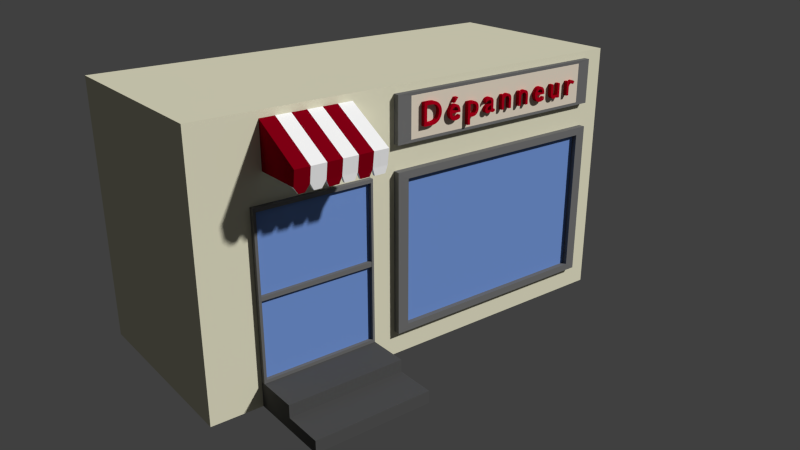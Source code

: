 # Source: Drugstore.blend  (saved by Blender 2.72.0; exported with 4.5.12 LTS)
import bpy
from mathutils import Matrix  # noqa: F401  (used for matrix-valued properties, if any)

bpy.ops.wm.read_factory_settings(use_empty=True)
scene = bpy.context.scene
scene.name = 'Scene'

# ---- collections
col_collection_1 = bpy.data.collections.new('Collection 1'); scene.collection.children.link(col_collection_1)

# ---- materials (node trees are filled in below, after node groups)
mat_auventblanc = bpy.data.materials.new('AuventBlanc')
mat_auventblanc.alpha_threshold = 0.0
mat_auventblanc.diffuse_color = (1.0, 1.0, 1.0, 1.0)
mat_auventblanc.roughness = 0.5
mat_auventrouge = bpy.data.materials.new('AuventRouge')
mat_auventrouge.alpha_threshold = 0.0
mat_auventrouge.diffuse_color = (0.2346, 0.0, 0.007499, 1.0)
mat_auventrouge.roughness = 0.5
mat_betondepanneur = bpy.data.materials.new('BetonDepanneur')
mat_betondepanneur.alpha_threshold = 0.0
mat_betondepanneur.diffuse_color = (0.0865, 0.0865, 0.0865, 1.0)
mat_betondepanneur.roughness = 0.5
mat_text = bpy.data.materials.new('Text')
mat_text.alpha_threshold = 0.0
mat_text.diffuse_color = (0.4452, 0.0, 0.01161, 1.0)
mat_text.roughness = 0.5
mat_metalbordures = bpy.data.materials.new('MetalBordures')
mat_metalbordures.alpha_threshold = 0.0
mat_metalbordures.diffuse_color = (0.1683, 0.1683, 0.1683, 1.0)
mat_metalbordures.roughness = 0.5
mat_panneau = bpy.data.materials.new('Panneau')
mat_panneau.alpha_threshold = 0.0
mat_panneau.diffuse_color = (0.7991, 0.7084, 0.5776, 1.0)
mat_panneau.roughness = 0.5
mat_vitres = bpy.data.materials.new('Vitres')
mat_vitres.alpha_threshold = 0.0
mat_vitres.diffuse_color = (0.1714, 0.3005, 0.6724, 1.0)
mat_vitres.roughness = 0.5
mat_mursdepanneur = bpy.data.materials.new('MursDepanneur')
mat_mursdepanneur.alpha_threshold = 0.0
mat_mursdepanneur.diffuse_color = (0.7991, 0.7758, 0.5776, 1.0)
mat_mursdepanneur.roughness = 0.5

# ---- material node trees
mat_auventblanc.use_nodes = True; mat_auventblanc.node_tree.nodes.clear()
_N = mat_auventblanc.node_tree.nodes; _L = mat_auventblanc.node_tree.links
n0 = _N.new('ShaderNodeOutputMaterial'); n0.name = 'Material Output'; n0.location = (300, 300)
n1 = _N.new('ShaderNodeBsdfDiffuse'); n1.name = 'Diffuse BSDF'; n1.location = (10, 300)
n1.inputs[0].default_value = (1.0, 1.0, 1.0, 1.0)
_L.new(n1.outputs[0], n0.inputs[0])
n0.is_active_output = True
mat_auventrouge.use_nodes = True; mat_auventrouge.node_tree.nodes.clear()
_N = mat_auventrouge.node_tree.nodes; _L = mat_auventrouge.node_tree.links
n0 = _N.new('ShaderNodeOutputMaterial'); n0.name = 'Material Output'; n0.location = (300, 300)
n1 = _N.new('ShaderNodeBsdfDiffuse'); n1.name = 'Diffuse BSDF'; n1.location = (10, 300)
n1.inputs[0].default_value = (0.2346, 0.0, 0.007499, 1.0)
_L.new(n1.outputs[0], n0.inputs[0])
n0.is_active_output = True
mat_betondepanneur.use_nodes = True; mat_betondepanneur.node_tree.nodes.clear()
_N = mat_betondepanneur.node_tree.nodes; _L = mat_betondepanneur.node_tree.links
n0 = _N.new('ShaderNodeOutputMaterial'); n0.name = 'Material Output'; n0.location = (300, 300)
n1 = _N.new('ShaderNodeBsdfDiffuse'); n1.name = 'Diffuse BSDF'; n1.location = (10, 300)
n1.inputs[0].default_value = (0.08714, 0.08714, 0.08714, 1.0)
_L.new(n1.outputs[0], n0.inputs[0])
n0.is_active_output = True
mat_text.use_nodes = True; mat_text.node_tree.nodes.clear()
_N = mat_text.node_tree.nodes; _L = mat_text.node_tree.links
n0 = _N.new('ShaderNodeOutputMaterial'); n0.name = 'Material Output'; n0.location = (300, 300)
n1 = _N.new('ShaderNodeBsdfDiffuse'); n1.name = 'Diffuse BSDF'; n1.location = (10, 300)
n1.inputs[0].default_value = (0.448, 0.0, 0.01151, 1.0)
_L.new(n1.outputs[0], n0.inputs[0])
n0.is_active_output = True
mat_metalbordures.use_nodes = True; mat_metalbordures.node_tree.nodes.clear()
_N = mat_metalbordures.node_tree.nodes; _L = mat_metalbordures.node_tree.links
n0 = _N.new('ShaderNodeOutputMaterial'); n0.name = 'Material Output'; n0.location = (300, 300)
n1 = _N.new('ShaderNodeBsdfDiffuse'); n1.name = 'Diffuse BSDF'; n1.location = (10, 300)
n1.inputs[0].default_value = (0.1679, 0.1679, 0.1679, 1.0)
_L.new(n1.outputs[0], n0.inputs[0])
n0.is_active_output = True
mat_panneau.use_nodes = True; mat_panneau.node_tree.nodes.clear()
_N = mat_panneau.node_tree.nodes; _L = mat_panneau.node_tree.links
n0 = _N.new('ShaderNodeOutputMaterial'); n0.name = 'Material Output'; n0.location = (300, 300)
n1 = _N.new('ShaderNodeBsdfDiffuse'); n1.name = 'Diffuse BSDF'; n1.location = (10, 300)
n1.inputs[0].default_value = (0.8, 0.7101, 0.5795, 1.0)
_L.new(n1.outputs[0], n0.inputs[0])
n0.is_active_output = True
mat_vitres.use_nodes = True; mat_vitres.node_tree.nodes.clear()
_N = mat_vitres.node_tree.nodes; _L = mat_vitres.node_tree.links
n0 = _N.new('ShaderNodeOutputMaterial'); n0.name = 'Material Output'; n0.location = (300, 300)
n1 = _N.new('ShaderNodeBsdfDiffuse'); n1.name = 'Diffuse BSDF'; n1.location = (10, 300)
n1.inputs[0].default_value = (0.1706, 0.3017, 0.6738, 1.0)
_L.new(n1.outputs[0], n0.inputs[0])
n0.is_active_output = True
mat_mursdepanneur.use_nodes = True; mat_mursdepanneur.node_tree.nodes.clear()
_N = mat_mursdepanneur.node_tree.nodes; _L = mat_mursdepanneur.node_tree.links
n0 = _N.new('ShaderNodeOutputMaterial'); n0.name = 'Material Output'; n0.location = (300, 300)
n1 = _N.new('ShaderNodeBsdfDiffuse'); n1.name = 'Diffuse BSDF'; n1.location = (10, 300)
n1.inputs[0].default_value = (0.8007, 0.7733, 0.58, 1.0)
_L.new(n1.outputs[0], n0.inputs[0])
n0.is_active_output = True

# ---- world
world_world = bpy.data.worlds.new('World'); scene.world = world_world
world_world.color = (0.05088, 0.05088, 0.05088)
world_world.use_sun_shadow = False
world_world.sun_shadow_jitter_overblur = 0.0
world_world.cycles.sampling_method = 'MANUAL'
world_world.cycles.sample_map_resolution = 256

# ---- cameras
cam_camera_001 = bpy.data.cameras.new('Camera.001')
cam_camera_001.clip_end = 100.0
cam_camera_001.lens = 35.0
cam_camera_001.sensor_width = 32.0
cam_camera_001.sensor_height = 18.0
cam_camera_001.display_size = 2.0
cam_camera_001.dof.focus_distance = 0.0

# ---- meshes
me_cube_009 = bpy.data.meshes.new('Cube.009')
me_cube_009.from_pydata([(-1.0, -1.0, -1.0), (-1.0, 1.0, -1.0), (1.0, 1.0, -1.0), (1.0, -1.0, -1.0), (-1.0, -1.084, -0.3177), (-1.0, 1.0, 1.0), (1.0, 1.0, 1.0), (1.0, -1.084, -0.3177), (-1.0, -0.9335, -0.2223), (-1.0, -0.8553, -1.0), (1.0, -0.9335, -0.2223), (1.0, -0.8553, -1.0), (-0.6667, 1.0, 1.0), (-0.3333, 1.0, 1.0), (2.98e-08, 1.0, 1.0), (0.3333, 1.0, 1.0), (0.6667, 1.0, 1.0), (0.6667, 1.0, -1.0), (0.3333, 1.0, -1.0), (-2.98e-08, 1.0, -1.0), (-0.3333, 1.0, -1.0), (-0.6667, 1.0, -1.0), (0.6667, -1.084, -0.3177), (0.3333, -1.084, -0.3177), (-2.98e-08, -1.084, -0.3177), (-0.3333, -1.084, -0.3177), (-0.6667, -1.084, -0.3177), (-0.6667, -1.0, -1.0), (-0.3333, -1.0, -1.0), (2.98e-08, -1.0, -1.0), (0.3333, -1.0, -1.0), (0.6667, -1.0, -1.0), (-0.6667, -0.8553, -1.0), (-0.3333, -0.8553, -1.0), (2.98e-08, -0.8553, -1.0), (0.3333, -0.8553, -1.0), (0.6667, -0.8553, -1.0), (0.6667, -0.9335, -0.2223), (0.3333, -0.9335, -0.2223), (-2.98e-08, -0.9335, -0.2223), (-0.3333, -0.9335, -0.2223), (-0.6667, -0.9335, -0.2223), (-0.8981, -0.9558, -1.294), (-0.8981, -0.8996, -1.294), (-0.7686, -0.9558, -1.294), (-0.7686, -0.8996, -1.294), (-0.582, -0.9633, -1.291), (-0.418, -0.9633, -1.291), (-0.582, -0.892, -1.291), (-0.418, -0.892, -1.291), (-0.2754, -0.9749, -1.294), (-0.0579, -0.9749, -1.294), (-0.2754, -0.8804, -1.294), (-0.0579, -0.8804, -1.294), (0.05537, -0.976, -1.296), (0.278, -0.976, -1.296), (0.05537, -0.8793, -1.296), (0.278, -0.8793, -1.296), (0.3972, -0.9723, -1.307), (0.6028, -0.9723, -1.307), (0.3972, -0.883, -1.307), (0.6028, -0.883, -1.307), (0.9524, -0.9793, -1.317), (0.9524, -0.876, -1.317), (0.7143, -0.9793, -1.317), (0.7143, -0.876, -1.317), (-1.0, -0.9277, -1.0), (-0.8333, -1.0, -1.0), (-0.8333, -0.8553, -1.0), (-0.6667, -0.9277, -1.0), (-0.8981, -0.9277, -1.294), (-0.8333, -0.9558, -1.294), (-0.8333, -0.8996, -1.294), (-0.7686, -0.9277, -1.294), (-0.7176, -0.8774, -1.147), (-0.7176, -0.9779, -1.147), (-0.949, -0.8774, -1.147), (-0.949, -0.9779, -1.147), (-0.7176, -0.9277, -1.147), (-0.8333, -0.9277, -1.294), (-0.8333, -0.8774, -1.147), (-0.8333, -0.9779, -1.147), (-0.949, -0.9277, -1.147), (-1.0, -1.042, -0.6588), (-1.0, 0.03323, 0.3888), (-1.0, 1.0, 0.0), (-1.0, -0.9638, -1.0), (0.8333, 1.0, 1.0), (1.0, 1.0, 0.0), (-0.8333, 1.0, -1.0), (1.0, -1.009, -0.27), (1.0, -1.042, -0.6588), (1.0, 0.07234, -1.0), (-0.8333, -1.084, -0.3177), (0.8333, -1.0, -1.0), (-1.0, -1.009, -0.27), (-1.0, 0.07234, -1.0), (1.0, 0.03323, 0.3888), (1.0, -0.9277, -1.0), (-1.0, -0.8944, -0.6112), (1.0, -0.8944, -0.6112), (0.8333, -0.8553, -1.0), (-0.8333, -0.9335, -0.2223), (-0.8333, 1.0, 1.0), (-0.5, 1.0, 1.0), (-0.1667, 1.0, 1.0), (0.1667, 1.0, 1.0), (0.5, 1.0, 1.0), (0.8333, 1.0, -1.0), (0.5, 1.0, -1.0), (0.1667, 1.0, -1.0), (-0.1667, 1.0, -1.0), (-0.5, 1.0, -1.0), (0.8333, -1.084, -0.3177), (0.5, -1.084, -0.3177), (0.1667, -1.084, -0.3177), (-0.1667, -1.084, -0.3177), (-0.5, -1.084, -0.3177), (-0.75, -1.0, -1.0), (-0.5, -1.0, -1.0), (-0.1667, -1.0, -1.0), (0.1667, -1.0, -1.0), (0.5, -1.0, -1.0), (-0.75, -0.8553, -1.0), (-0.5, -0.8553, -1.0), (-0.1667, -0.8553, -1.0), (0.1667, -0.8553, -1.0), (0.5, -0.8553, -1.0), (0.8333, -0.9335, -0.2223), (0.5, -0.9335, -0.2223), (0.1667, -0.9335, -0.2223), (-0.1667, -0.9335, -0.2223), (-0.5, -0.9335, -0.2223), (-0.6667, 1.0, 0.0), (-0.3333, 1.0, 0.0), (0.0, 1.0, 0.0), (0.3333, 1.0, 0.0), (0.6667, 1.0, 0.0), (0.6667, -1.042, -0.6588), (0.3333, -1.042, -0.6588), (0.0, -1.042, -0.6588), (-0.3333, -1.042, -0.6588), (-0.6667, -1.042, -0.6588), (-0.6667, 0.07234, -1.0), (-0.3333, 0.07234, -1.0), (0.0, 0.07234, -1.0), (0.3333, 0.07234, -1.0), (0.6667, 0.07234, -1.0), (0.6667, 0.03323, 0.3888), (0.3333, 0.03323, 0.3888), (0.0, 0.03323, 0.3888), (-0.3333, 0.03323, 0.3888), (-0.6667, 0.03323, 0.3888), (-0.6667, -0.9638, -1.0), (-0.3333, -0.9277, -1.0), (2.98e-08, -0.9277, -1.0), (0.3333, -0.9277, -1.0), (0.6667, -0.9277, -1.0), (0.6667, -1.009, -0.27), (0.3333, -1.009, -0.27), (-2.98e-08, -1.009, -0.27), (-0.3333, -1.009, -0.27), (-0.6667, -1.009, -0.27), (-0.8981, -0.9417, -1.294), (-0.801, -0.9558, -1.294), (-0.801, -0.8996, -1.294), (-0.7686, -0.9417, -1.294), (-0.6921, -0.8664, -1.074), (-0.7431, -0.9668, -1.221), (-0.9745, -0.8664, -1.074), (-0.9236, -0.9668, -1.221), (-0.5, -0.9633, -1.291), (-0.5, -0.892, -1.291), (-0.582, -0.9277, -1.291), (-0.418, -0.9277, -1.291), (-0.3756, -0.8737, -1.146), (-0.3756, -0.9816, -1.146), (-0.6244, -0.9816, -1.146), (-0.6244, -0.8737, -1.146), (-0.1667, -0.9749, -1.294), (-0.1667, -0.8804, -1.294), (-0.2754, -0.9277, -1.294), (-0.0579, -0.9277, -1.294), (-0.02895, -0.8679, -1.147), (-0.02895, -0.9874, -1.147), (-0.3044, -0.9874, -1.147), (-0.3044, -0.8679, -1.147), (0.1667, -0.976, -1.296), (0.1667, -0.8793, -1.296), (0.05537, -0.9277, -1.296), (0.278, -0.9277, -1.296), (0.3057, -0.8673, -1.148), (0.3057, -0.988, -1.148), (0.02768, -0.988, -1.148), (0.02768, -0.8673, -1.148), (0.5, -0.9723, -1.307), (0.5, -0.883, -1.307), (0.3972, -0.9277, -1.307), (0.6028, -0.9277, -1.307), (0.6347, -0.8692, -1.153), (0.6347, -0.9861, -1.153), (0.3653, -0.9861, -1.153), (0.3653, -0.8692, -1.153), (0.8333, -0.9793, -1.317), (0.9524, -0.9277, -1.317), (0.8333, -0.876, -1.317), (0.7143, -0.9277, -1.317), (0.6905, -0.9897, -1.159), (0.6905, -0.8657, -1.159), (0.9762, -0.8657, -1.159), (0.9762, -0.9897, -1.159), (-1.0, -0.8915, -1.0), (-0.9167, -1.0, -1.0), (-0.9167, -0.8553, -1.0), (-0.6667, -0.8915, -1.0), (-0.8981, -0.9136, -1.294), (-0.8657, -0.9558, -1.294), (-0.8657, -0.8996, -1.294), (-0.7686, -0.9136, -1.294), (-0.7431, -0.8885, -1.221), (-0.6921, -0.9889, -1.074), (-0.9236, -0.8885, -1.221), (-0.9745, -0.9889, -1.074), (-0.7431, -0.9277, -1.221), (-0.6921, -0.9277, -1.074), (-0.7176, -0.9025, -1.147), (-0.7176, -0.9528, -1.147), (-0.801, -0.9277, -1.294), (-0.8657, -0.9277, -1.294), (-0.8333, -0.9417, -1.294), (-0.8333, -0.9136, -1.294), (-0.8333, -0.8885, -1.221), (-0.8333, -0.8664, -1.074), (-0.8912, -0.8774, -1.147), (-0.7755, -0.8774, -1.147), (-0.8333, -0.9668, -1.221), (-0.8333, -0.9889, -1.074), (-0.7755, -0.9779, -1.147), (-0.8912, -0.9779, -1.147), (-0.9236, -0.9277, -1.221), (-0.9745, -0.9277, -1.074), (-0.949, -0.9528, -1.147), (-0.949, -0.9025, -1.147), (-1.0, 0.05279, -0.3056), (0.8333, 1.0, 0.0), (1.0, -0.9683, -0.635), (0.8333, 0.07234, -1.0), (-0.8333, 0.03323, 0.3888), (1.0, 0.05279, -0.3056), (0.6905, -0.9277, -1.159), (-0.8333, -1.009, -0.27), (-0.8333, 1.0, 0.0), (-0.5, 1.0, 0.0), (-0.1667, 1.0, 0.0), (0.1667, 1.0, 0.0), (0.5, 1.0, 0.0), (0.8333, -1.042, -0.6588), (0.5, -1.042, -0.6588), (0.1667, -1.042, -0.6588), (-0.1667, -1.042, -0.6588), (-0.5, -1.042, -0.6588), (-0.5, 0.07234, -1.0), (-0.1667, 0.07234, -1.0), (0.1667, 0.07234, -1.0), (0.5, 0.07234, -1.0), (0.8333, 0.03323, 0.3888), (0.5, 0.03323, 0.3888), (0.1667, 0.03323, 0.3888), (-0.1667, 0.03323, 0.3888), (-0.5, 0.03323, 0.3888), (-0.7431, -0.9472, -1.221), (-0.3756, -0.9277, -1.146), (-0.02895, -0.9277, -1.147), (0.3057, -0.9277, -1.148), (0.6347, -0.9277, -1.153), (0.8333, -1.009, -0.27), (0.5, -1.009, -0.27), (0.1667, -1.009, -0.27), (-0.1667, -1.009, -0.27), (-0.5, -1.009, -0.27), (-0.801, -0.9136, -1.294), (-0.7882, -0.8885, -1.221), (-0.8784, -0.9668, -1.221), (-0.9236, -0.9081, -1.221), (-0.5, -0.9277, -1.291), (-0.5, -0.8737, -1.146), (-0.5, -0.9816, -1.146), (-0.1667, -0.9277, -1.294), (-0.3044, -0.9277, -1.147), (-0.1667, -0.8679, -1.147), (-0.1667, -0.9874, -1.147), (0.1667, -0.9277, -1.296), (0.02768, -0.9277, -1.148), (0.1667, -0.8673, -1.148), (0.1667, -0.988, -1.148), (0.5, -0.9277, -1.307), (0.3653, -0.9277, -1.153), (0.5, -0.8692, -1.153), (0.5, -0.9861, -1.153), (0.8333, -0.9277, -1.317), (0.8333, -0.8657, -1.159), (0.9762, -0.9277, -1.159), (0.8333, -0.9897, -1.159), (-0.7431, -0.9081, -1.221), (-0.6921, -0.897, -1.074), (-0.6921, -0.9583, -1.074), (-0.801, -0.9417, -1.294), (-0.8657, -0.9417, -1.294), (-0.8657, -0.9136, -1.294), (-0.8784, -0.8885, -1.221), (-0.9039, -0.8664, -1.074), (-0.7627, -0.8664, -1.074), (-0.7882, -0.9668, -1.221), (-0.7627, -0.9889, -1.074), (-0.9039, -0.9889, -1.074), (-0.9236, -0.9472, -1.221), (-0.9745, -0.9583, -1.074), (-0.9745, -0.897, -1.074)], [], [(243, 85, 1, 96), (244, 88, 2, 108), (245, 91, 3, 98), (26, 93, 4, 83, 0, 212, 67, 118, 27, 142), (246, 108, 2, 92), (247, 103, 5, 84), (4, 95, 8, 99, 9, 211, 66, 86, 0, 83), (248, 100, 11, 92), (249, 208, 65, 206), (250, 102, 8, 95), (251, 133, 21, 89), (252, 134, 20, 112), (253, 135, 19, 111), (254, 136, 18, 110), (255, 137, 17, 109), (256, 138, 31, 94), (257, 139, 30, 122), (258, 140, 29, 121), (259, 141, 28, 120), (260, 142, 27, 119), (9, 96, 1, 89, 21, 143, 32, 123, 68, 213), (261, 112, 20, 144), (262, 111, 19, 145), (263, 110, 18, 146), (264, 109, 17, 147), (265, 87, 16, 148), (266, 107, 15, 149), (267, 106, 14, 150), (268, 105, 13, 151), (269, 104, 12, 152), (270, 168, 44, 166), (271, 176, 47, 174), (272, 184, 51, 182), (273, 192, 55, 190), (274, 200, 59, 198), (275, 128, 37, 158), (276, 129, 38, 159), (277, 130, 39, 160), (278, 131, 40, 161), (279, 132, 41, 162), (280, 165, 45, 218), (281, 219, 45, 165), (282, 170, 42, 216), (283, 221, 43, 215), (284, 172, 49, 174), (27, 153, 69, 214, 32, 178, 48, 173, 46, 177), (285, 175, 49, 172), (286, 177, 46, 171), (287, 180, 53, 182), (288, 186, 52, 181), (289, 183, 53, 180), (290, 185, 50, 179), (291, 188, 57, 190), (292, 194, 56, 189), (293, 191, 57, 188), (294, 193, 54, 187), (295, 196, 61, 198), (296, 202, 60, 197), (297, 199, 61, 196), (298, 201, 58, 195), (299, 205, 63, 204), (300, 209, 63, 205), (301, 210, 62, 204), (302, 207, 64, 203), (303, 223, 73, 218), (304, 224, 78, 225), (305, 220, 75, 226), (306, 227, 73, 166), (307, 228, 79, 229), (308, 217, 72, 230), (309, 231, 72, 217), (310, 232, 80, 233), (311, 167, 74, 234), (312, 235, 71, 164), (313, 236, 81, 237), (314, 222, 77, 238), (315, 239, 70, 163), (316, 240, 82, 241), (317, 169, 76, 242), (99, 243, 96, 9), (8, 84, 243, 99), (84, 5, 85, 243), (137, 244, 108, 17), (16, 87, 244, 137), (87, 6, 88, 244), (100, 245, 98, 11), (10, 90, 245, 100), (90, 7, 91, 245), (101, 246, 92, 11), (36, 147, 246, 101), (147, 17, 108, 246), (102, 247, 84, 8), (41, 152, 247, 102), (152, 12, 103, 247), (88, 248, 92, 2), (6, 97, 248, 88), (97, 10, 100, 248), (207, 249, 206, 64), (31, 157, 249, 207), (157, 36, 208, 249), (93, 250, 95, 4), (26, 162, 250, 93), (162, 41, 102, 250), (85, 251, 89, 1), (5, 103, 251, 85), (103, 12, 133, 251), (133, 252, 112, 21), (12, 104, 252, 133), (104, 13, 134, 252), (134, 253, 111, 20), (13, 105, 253, 134), (105, 14, 135, 253), (135, 254, 110, 19), (14, 106, 254, 135), (106, 15, 136, 254), (136, 255, 109, 18), (15, 107, 255, 136), (107, 16, 137, 255), (91, 256, 94, 3), (7, 113, 256, 91), (113, 22, 138, 256), (138, 257, 122, 31), (22, 114, 257, 138), (114, 23, 139, 257), (139, 258, 121, 30), (23, 115, 258, 139), (115, 24, 140, 258), (140, 259, 120, 29), (24, 116, 259, 140), (116, 25, 141, 259), (141, 260, 119, 28), (25, 117, 260, 141), (117, 26, 142, 260), (124, 261, 144, 33), (32, 143, 261, 124), (143, 21, 112, 261), (125, 262, 145, 34), (33, 144, 262, 125), (144, 20, 111, 262), (126, 263, 146, 35), (34, 145, 263, 126), (145, 19, 110, 263), (127, 264, 147, 36), (35, 146, 264, 127), (146, 18, 109, 264), (128, 265, 148, 37), (10, 97, 265, 128), (97, 6, 87, 265), (129, 266, 149, 38), (37, 148, 266, 129), (148, 16, 107, 266), (130, 267, 150, 39), (38, 149, 267, 130), (149, 15, 106, 267), (131, 268, 151, 40), (39, 150, 268, 131), (150, 14, 105, 268), (132, 269, 152, 41), (40, 151, 269, 132), (151, 13, 104, 269), (223, 270, 166, 73), (78, 226, 270, 223), (226, 75, 168, 270), (175, 271, 174, 49), (33, 154, 271, 175), (154, 28, 176, 271), (183, 272, 182, 53), (34, 155, 272, 183), (155, 29, 184, 272), (191, 273, 190, 57), (35, 156, 273, 191), (156, 30, 192, 273), (199, 274, 198, 61), (36, 157, 274, 199), (157, 31, 200, 274), (113, 275, 158, 22), (7, 90, 275, 113), (90, 10, 128, 275), (114, 276, 159, 23), (22, 158, 276, 114), (158, 37, 129, 276), (115, 277, 160, 24), (23, 159, 277, 115), (159, 38, 130, 277), (116, 278, 161, 25), (24, 160, 278, 116), (160, 39, 131, 278), (117, 279, 162, 26), (25, 161, 279, 117), (161, 40, 132, 279), (227, 280, 218, 73), (79, 230, 280, 227), (230, 72, 165, 280), (231, 281, 165, 72), (80, 234, 281, 231), (234, 74, 219, 281), (235, 282, 216, 71), (81, 238, 282, 235), (238, 77, 170, 282), (239, 283, 215, 70), (82, 242, 283, 239), (242, 76, 221, 283), (171, 284, 174, 47), (46, 173, 284, 171), (173, 48, 172, 284), (178, 285, 172, 48), (32, 124, 285, 178), (124, 33, 175, 285), (176, 286, 171, 47), (28, 119, 286, 176), (119, 27, 177, 286), (179, 287, 182, 51), (50, 181, 287, 179), (181, 52, 180, 287), (185, 288, 181, 50), (28, 154, 288, 185), (154, 33, 186, 288), (186, 289, 180, 52), (33, 125, 289, 186), (125, 34, 183, 289), (184, 290, 179, 51), (29, 120, 290, 184), (120, 28, 185, 290), (187, 291, 190, 55), (54, 189, 291, 187), (189, 56, 188, 291), (193, 292, 189, 54), (29, 155, 292, 193), (155, 34, 194, 292), (194, 293, 188, 56), (34, 126, 293, 194), (126, 35, 191, 293), (192, 294, 187, 55), (30, 121, 294, 192), (121, 29, 193, 294), (195, 295, 198, 59), (58, 197, 295, 195), (197, 60, 196, 295), (201, 296, 197, 58), (30, 156, 296, 201), (156, 35, 202, 296), (202, 297, 196, 60), (35, 127, 297, 202), (127, 36, 199, 297), (200, 298, 195, 59), (31, 122, 298, 200), (122, 30, 201, 298), (203, 299, 204, 62), (64, 206, 299, 203), (206, 65, 205, 299), (208, 300, 205, 65), (36, 101, 300, 208), (101, 11, 209, 300), (209, 301, 204, 63), (11, 98, 301, 209), (98, 3, 210, 301), (210, 302, 203, 62), (3, 94, 302, 210), (94, 31, 207, 302), (219, 303, 218, 45), (74, 225, 303, 219), (225, 78, 223, 303), (167, 304, 225, 74), (32, 214, 304, 167), (214, 69, 224, 304), (224, 305, 226, 78), (69, 153, 305, 224), (153, 27, 220, 305), (164, 306, 166, 44), (71, 229, 306, 164), (229, 79, 227, 306), (216, 307, 229, 71), (42, 163, 307, 216), (163, 70, 228, 307), (228, 308, 230, 79), (70, 215, 308, 228), (215, 43, 217, 308), (221, 309, 217, 43), (76, 233, 309, 221), (233, 80, 231, 309), (169, 310, 233, 76), (9, 213, 310, 169), (213, 68, 232, 310), (232, 311, 234, 80), (68, 123, 311, 232), (123, 32, 167, 311), (168, 312, 164, 44), (75, 237, 312, 168), (237, 81, 235, 312), (220, 313, 237, 75), (27, 118, 313, 220), (118, 67, 236, 313), (236, 314, 238, 81), (67, 212, 314, 236), (212, 0, 222, 314), (170, 315, 163, 42), (77, 241, 315, 170), (241, 82, 239, 315), (222, 316, 241, 77), (0, 86, 316, 222), (86, 66, 240, 316), (240, 317, 242, 82), (66, 211, 317, 240), (211, 9, 169, 317)])
me_cube_009.polygons.foreach_set('material_index', [1, 0, 0, 1, 0, 1, 1, 0, 0, 1, 0, 0, 0, 0, 0, 0, 1, 0, 1, 0, 0, 0, 0, 0, 0, 0, 1, 0, 1, 0, 0, 0, 0, 0, 0, 0, 1, 0, 1, 0, 0, 0, 1, 0, 0, 0, 0, 0, 0, 0, 0, 1, 0, 0, 0, 0, 0, 0, 0, 1, 0, 0, 0, 0, 0, 0, 0, 0, 0, 0, 0, 0, 0, 1, 1, 1, 0, 0, 0, 1, 1, 1, 0, 0, 0, 0, 0, 0, 0, 0, 0, 1, 1, 1, 0, 0, 0, 0, 0, 0, 1, 1, 1, 0, 0, 0, 0, 0, 0, 0, 0, 0, 0, 0, 0, 0, 0, 0, 0, 0, 0, 1, 1, 1, 0, 0, 0, 1, 1, 1, 0, 0, 0, 0, 0, 0, 0, 0, 0, 0, 0, 0, 0, 0, 0, 0, 0, 0, 1, 1, 1, 0, 0, 0, 1, 1, 1, 0, 0, 0, 0, 0, 0, 0, 0, 0, 0, 0, 0, 0, 0, 0, 0, 0, 0, 0, 0, 0, 1, 1, 1, 0, 0, 0, 1, 1, 1, 0, 0, 0, 0, 0, 0, 0, 0, 0, 1, 1, 1, 0, 0, 0, 0, 0, 0, 0, 0, 0, 0, 0, 0, 0, 0, 0, 0, 0, 0, 0, 0, 0, 1, 1, 1, 0, 0, 0, 0, 0, 0, 0, 0, 0, 0, 0, 0, 0, 0, 0, 0, 0, 0, 0, 0, 0, 1, 1, 1, 0, 0, 0, 0, 0, 0, 0, 0, 0, 0, 0, 0, 0, 0, 0, 0, 0, 0, 0, 0, 0, 0, 0, 0, 0, 0, 0, 0, 0, 0, 0, 0, 0, 0, 0, 0, 0, 0, 0, 1, 1, 1, 1, 1, 1, 1, 1, 1, 0, 0, 0, 0, 0, 0, 0, 0, 0])
me_cube_009.materials.append(mat_auventblanc)
me_cube_009.materials.append(mat_auventrouge)
me_cube_009.use_remesh_preserve_volume = False
me_cube_009.use_remesh_preserve_attributes = False
me_cube_009.use_mirror_vertex_groups = False
me_cube_009.update()
me_cube_008 = bpy.data.meshes.new('Cube.008')
me_cube_008.from_pydata([(-0.7803, -1.0, -1.0), (-0.2706, -1.0, -1.0), (-0.2706, -1.0, -0.7646), (-0.7803, -1.0, -0.7646), (-0.7803, -1.453, -1.0), (-0.2706, -1.453, -1.0), (-0.2706, -1.453, -0.7646), (-0.7803, -1.453, -0.7646), (-0.2706, -1.0, -0.8823), (-0.7803, -1.0, -0.8823), (-0.2706, -1.453, -0.8823), (-0.7803, -1.453, -0.8823), (-0.7803, -1.851, -1.0), (-0.2706, -1.851, -1.0), (-0.2706, -1.851, -0.8823), (-0.7803, -1.851, -0.8823)], [], [(2, 3, 7, 6), (10, 11, 15, 14), (9, 0, 4, 11), (8, 2, 6, 10), (0, 1, 5, 4), (6, 7, 11, 10), (3, 9, 11, 7), (1, 8, 10, 5), (14, 15, 12, 13), (11, 4, 12, 15), (5, 10, 14, 13), (4, 5, 13, 12)])
me_cube_008.materials.append(mat_betondepanneur)
me_cube_008.use_remesh_preserve_volume = False
me_cube_008.use_remesh_preserve_attributes = False
me_cube_008.use_mirror_vertex_groups = False
me_cube_008.update()
me_cube_007 = bpy.data.meshes.new('Cube.007')
me_cube_007.from_pydata([(0.8977, -1.0, 1.0), (-0.1551, -1.0, 1.0), (0.8977, -1.0, 1.427), (-0.1551, -1.0, 1.427), (0.8977, -1.06, 1.0), (-0.1551, -1.06, 1.0), (0.8977, -1.06, 1.427), (-0.1551, -1.06, 1.427), (0.834, -1.058, 1.026), (-0.09128, -1.058, 1.026), (0.834, -1.058, 1.401), (-0.09128, -1.058, 1.401)], [], [(2, 3, 7, 6), (6, 7, 11, 10), (3, 1, 5, 7), (0, 2, 6, 4), (1, 0, 4, 5), (7, 5, 9, 11), (4, 6, 10, 8), (5, 4, 8, 9)])
me_cube_007.materials.append(mat_metalbordures)
me_cube_007.use_remesh_preserve_volume = False
me_cube_007.use_remesh_preserve_attributes = False
me_cube_007.use_mirror_vertex_groups = False
me_cube_007.update()
me_cube_006 = bpy.data.meshes.new('Cube.006')
me_cube_006.from_pydata([(0.8977, -1.0, 0.7646), (0.8977, -1.0, -0.7646), (-0.1551, -1.0, 0.7646), (-0.1551, -1.0, -0.7646), (0.8977, -1.067, 0.7646), (0.8977, -1.067, -0.7646), (-0.1551, -1.067, 0.7646), (-0.1551, -1.067, -0.7646), (0.8492, -1.069, 0.6941), (0.8492, -1.069, -0.6941), (-0.1066, -1.069, 0.6941), (-0.1066, -1.069, -0.6941), (0.8492, -1.017, 0.6941), (0.8492, -1.017, -0.6941), (-0.1066, -1.017, 0.6941), (-0.1066, -1.017, -0.6941)], [], [(3, 1, 5, 7), (7, 5, 9, 11), (0, 2, 6, 4), (2, 3, 7, 6), (1, 0, 4, 5), (11, 9, 13, 15), (4, 6, 10, 8), (6, 7, 11, 10), (5, 4, 8, 9), (8, 10, 14, 12), (10, 11, 15, 14), (9, 8, 12, 13)])
me_cube_006.materials.append(mat_metalbordures)
me_cube_006.use_remesh_preserve_volume = False
me_cube_006.use_remesh_preserve_attributes = False
me_cube_006.use_mirror_vertex_groups = False
me_cube_006.update()
me_cube_005 = bpy.data.meshes.new('Cube.005')
me_cube_005.from_pydata([(0.834, -1.058, 1.026), (-0.09128, -1.058, 1.026), (0.834, -1.058, 1.401), (-0.09128, -1.058, 1.401)], [], [(1, 0, 2, 3)])
me_cube_005.materials.append(mat_panneau)
me_cube_005.use_remesh_preserve_volume = False
me_cube_005.use_remesh_preserve_attributes = False
me_cube_005.use_mirror_vertex_groups = False
me_cube_005.update()
me_cube_003 = bpy.data.meshes.new('Cube.003')
me_cube_003.from_pydata([(-0.7697, -1.051, 0.7326), (-0.7697, -1.051, -0.7326), (-0.7697, -1.015, 0.7326), (-0.7697, -1.015, -0.7326), (-0.2706, -1.0, 0.7646), (-0.2706, -1.0, -0.7646), (-0.7803, -1.0, 0.7646), (-0.7803, -1.0, -0.7646), (-0.2706, -1.048, 0.7646), (-0.2706, -1.048, -0.7646), (-0.7803, -1.048, 0.7646), (-0.7803, -1.048, -0.7646), (-0.2812, -1.051, 0.7326), (-0.2812, -1.051, -0.7326), (-0.7697, -1.051, 0.7326), (-0.7697, -1.051, -0.7326), (-0.2812, -1.015, 0.7326), (-0.2812, -1.015, -0.7326), (-0.7697, -1.015, 0.7326), (-0.7697, -1.015, -0.7326), (-0.77, -1.05, -0.01768), (-0.77, -0.9921, -0.01768), (-0.2827, -0.9921, -0.02256), (-0.2827, -1.05, -0.02256), (-0.77, -1.05, 0.01859), (-0.77, -0.9921, 0.01859), (-0.2827, -0.9921, 0.02348), (-0.2827, -1.05, 0.02348)], [], [(0, 1, 3, 2), (7, 5, 9, 11), (11, 9, 13, 15), (4, 6, 10, 8), (6, 7, 11, 10), (5, 4, 8, 9), (15, 13, 17, 19), (8, 10, 14, 12), (10, 11, 15, 14), (9, 8, 12, 13), (12, 14, 18, 16), (13, 12, 16, 17), (27, 24, 20, 23), (20, 21, 22, 23), (27, 26, 25, 24)])
me_cube_003.materials.append(mat_metalbordures)
me_cube_003.use_remesh_preserve_volume = False
me_cube_003.use_remesh_preserve_attributes = False
me_cube_003.use_mirror_vertex_groups = False
me_cube_003.update()
me_cube_002 = bpy.data.meshes.new('Cube.002')
me_cube_002.from_pydata([(-0.2812, -1.015, 0.7326), (-0.2812, -1.015, -0.7326), (-0.7697, -1.015, 0.7326), (-0.7697, -1.015, -0.7326)], [], [(0, 2, 3, 1)])
me_cube_002.materials.append(mat_vitres)
me_cube_002.use_remesh_preserve_volume = False
me_cube_002.use_remesh_preserve_attributes = False
me_cube_002.use_mirror_vertex_groups = False
me_cube_002.update()
me_cube_001 = bpy.data.meshes.new('Cube.001')
me_cube_001.from_pydata([(0.8492, -1.017, 0.6941), (0.8492, -1.017, -0.6941), (-0.1066, -1.017, 0.6941), (-0.1066, -1.017, -0.6941)], [], [(0, 2, 3, 1)])
me_cube_001.materials.append(mat_vitres)
me_cube_001.use_remesh_preserve_volume = False
me_cube_001.use_remesh_preserve_attributes = False
me_cube_001.use_mirror_vertex_groups = False
me_cube_001.update()
me_cube = bpy.data.meshes.new('Cube')
me_cube.from_pydata([(-1.0, -1.0, -1.0), (-1.0, 1.0, -1.0), (1.0, 1.0, -1.0), (1.0, -1.0, -1.0), (-1.0, -1.0, 1.0), (-1.0, 1.0, 1.0), (1.0, 1.0, 1.0), (1.0, -1.0, 1.0), (-0.7803, 1.0, 1.0), (-0.2706, 1.0, 1.0), (-0.2706, 1.0, -1.0), (-0.7803, 1.0, -1.0), (-0.2706, -1.0, 1.0), (-0.7803, -1.0, 1.0), (-0.7803, -1.0, -1.0), (-0.2706, -1.0, -1.0), (-0.1551, 1.0, 1.0), (0.8977, 1.0, 1.0), (-0.1551, -1.0, -1.0), (0.8977, -1.0, -1.0), (0.8977, 1.0, -1.0), (-0.1551, 1.0, -1.0), (0.8977, -1.0, 1.0), (-0.1551, -1.0, 1.0), (-1.0, -1.0, -0.7646), (-1.0, -1.0, 0.7646), (-1.0, 1.0, 0.7646), (-1.0, 1.0, -0.7646), (1.0, 1.0, 0.7646), (1.0, 1.0, -0.7646), (1.0, -1.0, 0.7646), (1.0, -1.0, -0.7646), (-0.7803, 1.0, 0.7646), (-0.7803, 1.0, -0.7646), (-0.2706, 1.0, 0.7646), (-0.2706, 1.0, -0.7646), (-0.2706, -1.0, 0.7646), (-0.2706, -1.0, -0.7646), (-0.7803, -1.0, 0.7646), (-0.7803, -1.0, -0.7646), (-0.1551, 1.0, 0.7646), (-0.1551, 1.0, -0.7646), (0.8977, 1.0, 0.7646), (0.8977, 1.0, -0.7646), (0.8977, -1.0, 0.7646), (0.8977, -1.0, -0.7646), (-0.1551, -1.0, 0.7646), (-0.1551, -1.0, -0.7646), (-0.77, -1.05, -0.01768), (-0.77, -0.9921, -0.01768), (-0.2827, -0.9921, -0.02256), (-0.2827, -1.05, -0.02256), (-0.77, -1.05, 0.01859), (-0.77, -0.9921, 0.01859), (-0.2827, -0.9921, 0.02348), (-0.2827, -1.05, 0.02348), (-1.0, -1.0, 1.427), (-1.0, 1.0, 1.427), (1.0, 1.0, 1.427), (1.0, -1.0, 1.427), (-0.7803, 1.0, 1.427), (-0.2706, 1.0, 1.427), (-0.2706, -1.0, 1.427), (-0.7803, -1.0, 1.427), (-0.1551, 1.0, 1.427), (0.8977, 1.0, 1.427), (0.8977, -1.0, 1.427), (-0.1551, -1.0, 1.427), (-1.0, -1.0, 1.495), (-1.0, 1.0, 1.495), (1.0, 1.0, 1.495), (1.0, -1.0, 1.495), (-0.7803, 1.0, 1.495), (-0.2706, 1.0, 1.495), (-0.2706, -1.0, 1.495), (-0.7803, -1.0, 1.495), (-0.1551, 1.0, 1.495), (0.8977, 1.0, 1.495), (0.8977, -1.0, 1.495), (-0.1551, -1.0, 1.495)], [], [(24, 27, 1, 0), (43, 29, 2, 20), (29, 31, 3, 2), (39, 24, 0, 14), (19, 20, 2, 3), (13, 12, 62, 63), (27, 33, 11, 1), (33, 35, 10, 11), (47, 37, 15, 18), (0, 1, 11, 14), (14, 11, 10, 15), (16, 9, 61, 64), (17, 16, 64, 65), (35, 41, 21, 10), (41, 43, 20, 21), (15, 10, 21, 18), (18, 21, 20, 19), (31, 45, 19, 3), (45, 47, 18, 19), (22, 7, 59, 66), (4, 5, 26, 25), (25, 26, 27, 24), (17, 6, 28, 42), (42, 28, 29, 43), (6, 7, 30, 28), (28, 30, 31, 29), (13, 4, 25, 38), (38, 25, 24, 39), (5, 8, 32, 26), (26, 32, 33, 27), (8, 9, 34, 32), (32, 34, 35, 33), (23, 12, 36, 46), (46, 36, 37, 47), (12, 13, 38, 36), (9, 16, 40, 34), (34, 40, 41, 35), (16, 17, 42, 40), (40, 42, 43, 41), (7, 22, 44, 30), (30, 44, 45, 31), (22, 23, 46, 44), (52, 53, 49, 48), (53, 54, 50, 49), (54, 55, 51, 50), (63, 62, 74, 75), (64, 61, 73, 76), (65, 64, 76, 77), (66, 59, 71, 78), (67, 66, 78, 79), (12, 23, 67, 62), (9, 8, 60, 61), (8, 5, 57, 60), (4, 13, 63, 56), (7, 6, 58, 59), (6, 17, 65, 58), (5, 4, 56, 57), (75, 72, 69, 68), (79, 76, 73, 74), (74, 73, 72, 75), (71, 70, 77, 78), (78, 77, 76, 79), (62, 67, 79, 74), (61, 60, 72, 73), (60, 57, 69, 72), (56, 63, 75, 68), (59, 58, 70, 71), (58, 65, 77, 70), (57, 56, 68, 69)])
me_cube.materials.append(mat_mursdepanneur)
me_cube.use_remesh_preserve_volume = False
me_cube.use_remesh_preserve_attributes = False
me_cube.use_mirror_vertex_groups = False
me_cube.update()

# ---- curves / text
txt_text = bpy.data.curves.new('Text', 'FONT')
txt_text.dimensions = '2D'
txt_text.body = 'Dépanneur'
txt_text.materials.append(mat_text)
txt_text.use_path_clamp = True
txt_text.bevel_resolution = 0
txt_text.extrude = 0.1
txt_text.fill_mode = 'FRONT'
txt_text.space_character = 1.4

# ---- objects
ob_cube = bpy.data.objects.new('Cube', me_cube_009)
ob_marches = bpy.data.objects.new('Marches', me_cube_008)
ob_text = bpy.data.objects.new('Text', txt_text)
ob_camera = bpy.data.objects.new('Camera', cam_camera_001)
ob_contourpanneau = bpy.data.objects.new('ContourPanneau', me_cube_007)
ob_contourgrandefenetre = bpy.data.objects.new('ContourGrandeFenetre', me_cube_006)
ob_panneaulumineux = bpy.data.objects.new('PanneauLumineux', me_cube_005)
ob_porte = bpy.data.objects.new('Porte', me_cube_003)
ob_fenetreporte = bpy.data.objects.new('FenetrePorte', me_cube_002)
ob_grandefenetre = bpy.data.objects.new('GrandeFenetre', me_cube_001)
ob_murs = bpy.data.objects.new('Murs', me_cube)

# ---- transforms, parenting, visibility, modifiers, constraints
ob_cube.location = (-3.86, -3.88, 7.402)
ob_cube.scale = (1.388, 0.7532, 0.6788)
ob_cube.lineart.crease_threshold = 0.0
ob_marches.location = (0.0, 0.0, 3.326)
ob_marches.scale = (7.247, 3.131, 3.318)
ob_marches.lineart.crease_threshold = 0.0
ob_text.location = (-0.3847, -3.345, 7.066)
ob_text.rotation_euler = (1.571, -0.0, 0.0)
ob_text.lineart.crease_threshold = 0.0
ob_camera.location = (-15.12, -21.49, 13.78)
ob_camera.rotation_euler = (1.179, 3.899e-06, -0.6585)
ob_camera.lineart.crease_threshold = 0.0
ob_contourpanneau.location = (0.0, 0.0, 3.326)
ob_contourpanneau.scale = (7.247, 3.131, 3.318)
ob_contourpanneau.lineart.crease_threshold = 0.0
ob_contourgrandefenetre.location = (0.0, 0.0, 3.326)
ob_contourgrandefenetre.scale = (7.247, 3.131, 3.318)
ob_contourgrandefenetre.lineart.crease_threshold = 0.0
ob_panneaulumineux.location = (0.0, 0.0, 3.326)
ob_panneaulumineux.scale = (7.247, 3.131, 3.318)
ob_panneaulumineux.lineart.crease_threshold = 0.0
ob_porte.location = (0.0, 0.0, 3.326)
ob_porte.scale = (7.247, 3.131, 3.318)
ob_porte.lineart.crease_threshold = 0.0
ob_fenetreporte.location = (0.0, 0.0, 3.326)
ob_fenetreporte.scale = (7.247, 3.131, 3.318)
ob_fenetreporte.lineart.crease_threshold = 0.0
ob_grandefenetre.location = (0.0, 0.0, 3.326)
ob_grandefenetre.scale = (7.247, 3.131, 3.318)
ob_grandefenetre.lineart.crease_threshold = 0.0
ob_murs.location = (0.0, 0.0, 3.326)
ob_murs.scale = (7.247, 3.131, 3.318)
ob_murs.lineart.crease_threshold = 0.0

# ---- collection membership
col_collection_1.objects.link(ob_cube)
col_collection_1.objects.link(ob_marches)
col_collection_1.objects.link(ob_text)
col_collection_1.objects.link(ob_camera)
col_collection_1.objects.link(ob_contourpanneau)
col_collection_1.objects.link(ob_contourgrandefenetre)
col_collection_1.objects.link(ob_panneaulumineux)
col_collection_1.objects.link(ob_porte)
col_collection_1.objects.link(ob_fenetreporte)
col_collection_1.objects.link(ob_grandefenetre)
col_collection_1.objects.link(ob_murs)

# ---- scene / render settings (as saved in the file)
scene.camera = ob_camera
scene.frame_start = 1; scene.frame_end = 250; scene.frame_set(54)
scene.render.engine = 'CYCLES'
scene.render.image_settings.color_depth = '16'
scene.render.resolution_percentage = 50
scene.render.dither_intensity = 0.0
scene.cycles.use_denoising = False
scene.cycles.samples = 576
scene.cycles.sampling_pattern = 'TABULATED_SOBOL'
scene.cycles.light_sampling_threshold = 0.0
scene.cycles.use_adaptive_sampling = False
scene.cycles.use_light_tree = False
scene.cycles.blur_glossy = 0.0
scene.cycles.pixel_filter_type = 'GAUSSIAN'
scene.cycles.sample_clamp_indirect = 0.0
scene.view_settings.view_transform = 'Standard'
bpy.context.view_layer.update()

# ---- added for rendering (the .blend has no usable light): sun
light_auto_sun = bpy.data.lights.new('AutoSun', 'SUN')
light_auto_sun.energy = 3.0
light_auto_sun.angle = 0.0523599
ob_auto_sun = bpy.data.objects.new('AutoSun', light_auto_sun)
scene.collection.objects.link(ob_auto_sun)
ob_auto_sun.rotation_euler = (0.872665, 0.174533, 0.523599)
bpy.context.view_layer.update()
